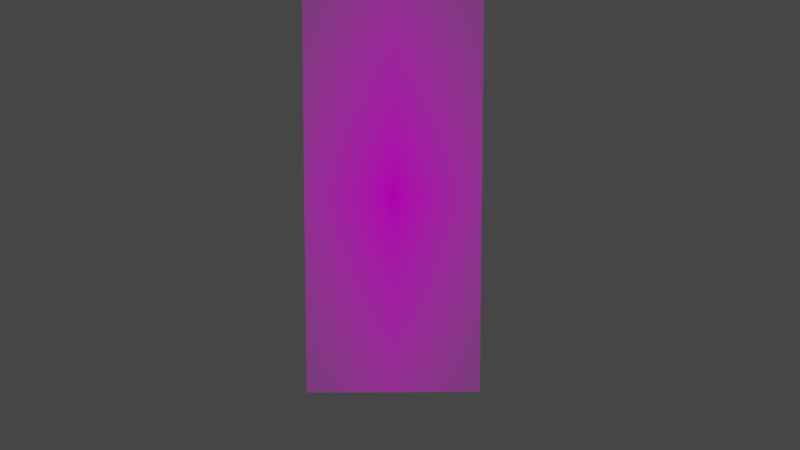 # Source: Queen.blend  (saved by Blender 2.80.75; exported with 4.5.12 LTS)
import bpy
from mathutils import Matrix  # noqa: F401  (used for matrix-valued properties, if any)

bpy.ops.wm.read_factory_settings(use_empty=True)
scene = bpy.context.scene
scene.name = 'Scene'

# ---- collections
col_collection = bpy.data.collections.new('Collection'); scene.collection.children.link(col_collection)

# ---- images (referenced by path relative to the original .blend; pixels are not part of the script)
import os
ASSET_DIR = os.environ.get("B2B_ASSET_DIR", "")  # directory of the original .blend (textures are referenced by path, not embedded)
HERE = os.path.dirname(os.path.abspath(__file__))  # packed textures are extracted next to this script under _unpacked/

def load_image(name, relpath, width, height, colorspace="sRGB"):
    """Load a texture the original file referenced (path relative to the .blend, or extracted next to this script)."""
    p = next((c for c in (os.path.join(HERE, relpath), os.path.join(ASSET_DIR, relpath)) if relpath and os.path.exists(c)), "")
    if p:
        img = bpy.data.images.load(p, check_existing=True)
        img.name = name
    else:  # same state as the original file: an image datablock whose file is absent (Cycles renders it pink)
        img = bpy.data.images.new(name, width, height)
        img.source = "FILE"
        img.filepath = "//" + (relpath or name)
    img.colorspace_settings.name = colorspace
    return img
img_queen_jpg = load_image('queen.jpg', 'queen.jpg', 1024, 1024, 'sRGB')

# ---- materials (node trees are filled in below, after node groups)
mat_queen = bpy.data.materials.new('queen')
mat_queen.use_transparent_shadow = False

# ---- material node trees
mat_queen.use_nodes = True; mat_queen.node_tree.nodes.clear()
_N = mat_queen.node_tree.nodes; _L = mat_queen.node_tree.links
n0 = _N.new('ShaderNodeOutputMaterial'); n0.name = 'Material Output'; n0.location = (300, 300)
n1 = _N.new('ShaderNodeTexImage'); n1.name = 'Image Texture'; n1.location = (-400, 60)
n1.image = img_queen_jpg
n1.extension = 'CLIP'
n2 = _N.new('ShaderNodeBsdfDiffuse'); n2.name = 'Diffuse BSDF'; n2.location = (-200, 60)
n3 = _N.new('ShaderNodeBsdfTransparent'); n3.name = 'Transparent BSDF'; n3.location = (-200, 240)
n4 = _N.new('ShaderNodeMixShader'); n4.name = 'Mix Shader'; n4.location = (0, 300)
_L.new(n1.outputs[0], n2.inputs[0])
_L.new(n1.outputs[1], n4.inputs[0])
_L.new(n3.outputs[0], n4.inputs[1])
_L.new(n2.outputs[0], n4.inputs[2])
_L.new(n4.outputs[0], n0.inputs[0])
n0.is_active_output = True

# ---- world
world_world = bpy.data.worlds.new('World'); scene.world = world_world
world_world.use_nodes = True; world_world.node_tree.nodes.clear()
_N = world_world.node_tree.nodes; _L = world_world.node_tree.links
n0 = _N.new('ShaderNodeOutputWorld'); n0.name = 'World Output'; n0.location = (300, 300)
n1 = _N.new('ShaderNodeBackground'); n1.name = 'Background'; n1.location = (10, 300)
n1.inputs[0].default_value = (0.05088, 0.05088, 0.05088, 1.0)
_L.new(n1.outputs[0], n0.inputs[0])
n0.is_active_output = True
world_world.color = (0.05088, 0.05088, 0.05088)
world_world.use_sun_shadow = False
world_world.sun_shadow_jitter_overblur = 0.0

# ---- cameras
cam_camera = bpy.data.cameras.new('Camera')
cam_camera.clip_end = 100.0
cam_camera.ortho_scale = 7.314

# ---- lights
light_light = bpy.data.lights.new('Light', 'POINT')
light_light.transmission_factor = 0.0
light_light.energy = 1000.0
light_light.shadow_soft_size = 0.1
light_light.shadow_maximum_resolution = 0.006
light_light.use_absolute_resolution = True

# ---- meshes
me_queen_mesh = bpy.data.meshes.new('Queen Mesh')
me_queen_mesh.from_pydata([(-5.652e-05, 0.01159, 0.02579), (-4.903e-05, 0.007134, 0.05702), (0.008139, 0.008196, 0.02579), (0.004995, 0.005044, 0.05702), (0.01153, 3.025e-07, 0.02579), (0.007085, 3.919e-09, 0.05702), (0.008139, -0.008195, 0.02579), (0.004995, -0.005044, 0.05702), (-5.652e-05, -0.01159, 0.02579), (-4.903e-05, -0.007134, 0.05702), (-0.008252, -0.008195, 0.02579), (-0.005094, -0.005044, 0.05702), (-0.01165, 3.031e-07, 0.02579), (-0.007183, 4.316e-09, 0.05702), (-0.005094, 0.005044, 0.05702), (0.008944, 0.008993, 0.05724), (-4.903e-05, 0.01272, 0.05724), (0.01267, 3.557e-09, 0.05724), (0.008944, -0.008993, 0.05724), (-4.904e-05, -0.01272, 0.05724), (-0.009042, -0.008993, 0.05724), (-0.01277, 4.265e-09, 0.05724), (-0.009042, 0.008993, 0.05724), (0.008944, 0.008993, 0.05969), (-4.903e-05, 0.01272, 0.05969), (0.01267, 3.557e-09, 0.05969), (0.008944, -0.008993, 0.05969), (-4.904e-05, -0.01272, 0.05969), (-0.009042, -0.008993, 0.05969), (-0.01277, 4.265e-09, 0.05969), (-0.009042, 0.008993, 0.05969), (0.007113, 0.007162, 0.06103), (-4.903e-05, 0.01013, 0.06103), (0.01008, 3.717e-09, 0.06103), (0.007113, -0.007162, 0.06103), (-4.904e-05, -0.01013, 0.06103), (-0.007211, -0.007162, 0.06103), (-0.01018, 4.281e-09, 0.06103), (-0.007211, 0.007162, 0.06103), (0.005576, 0.005625, 0.07125), (-4.903e-05, 0.007955, 0.07125), (0.007906, 3.726e-09, 0.07125), (0.005576, -0.005625, 0.07125), (-4.904e-05, -0.007955, 0.07125), (-0.005674, -0.005625, 0.07125), (-0.008005, 4.169e-09, 0.07125), (-0.005674, 0.005625, 0.07125), (0.00914, 0.009189, 0.0793), (-4.903e-05, 0.01299, 0.0793), (0.01295, 3.609e-09, 0.0793), (0.00914, -0.009189, 0.0793), (-4.904e-05, -0.01299, 0.0793), (-0.009238, -0.009189, 0.0793), (-0.01304, 4.332e-09, 0.0793), (-0.009238, 0.009189, 0.0793), (0.005544, 0.005593, 0.07793), (-4.903e-05, 0.007909, 0.07793), (0.00786, 3.68e-09, 0.07793), (0.005544, -0.005593, 0.07793), (-4.903e-05, -0.007909, 0.07793), (-0.005642, -0.005593, 0.07793), (-0.007958, 4.121e-09, 0.07793), (-0.005642, 0.005593, 0.07793), (0.001928, 0.001977, 0.08663), (-4.903e-05, 0.002796, 0.08663), (0.002747, 3.658e-09, 0.08663), (0.001928, -0.001977, 0.08663), (-4.903e-05, -0.002796, 0.08663), (-0.002026, -0.001977, 0.08663), (-0.002845, 3.813e-09, 0.08663), (-0.002026, 0.001977, 0.08663), (2.662e-06, 0.01468, 0.02458), (0.01038, 0.01038, 0.02458), (0.01468, 3.018e-07, 0.02458), (0.01038, -0.01038, 0.02458), (2.657e-06, -0.01468, 0.02458), (-0.01037, -0.01038, 0.02458), (-0.01467, 3.148e-07, 0.02458), (-0.01037, 0.01038, 0.02458), (2.302e-10, 0.01725, 0.007208), (0.0122, 0.0122, 0.007208), (0.01725, 1.9e-09, 0.007208), (0.0122, -0.0122, 0.007208), (-5.391e-09, -0.01725, 0.007208), (-0.0122, -0.0122, 0.007208), (-0.01725, 1.726e-08, 0.007208), (-0.0122, 0.0122, 0.007208), (2.662e-06, 0.01276, 0.02294), (0.009022, 0.009019, 0.02294), (0.01276, 3.022e-07, 0.02294), (0.009022, -0.009019, 0.02294), (2.658e-06, -0.01275, 0.02294), (-0.009017, -0.009019, 0.02294), (-0.01275, 3.135e-07, 0.02294), (-0.009016, 0.009019, 0.02294), (2.764e-10, 0.0184, 0.01173), (0.01301, 0.01301, 0.01173), (0.0184, 1.742e-09, 0.01173), (0.01301, -0.01301, 0.01173), (-5.82e-09, -0.0184, 0.01173), (-0.01301, -0.01301, 0.01173), (-0.0184, 1.819e-08, 0.01173), (-0.01301, 0.01301, 0.01173), (-8.584e-10, 0.01875, 0.0), (0.0, 0.01905, 0.006206), (0.01347, 0.01347, 0.006206), (0.01326, 0.01326, 0.0), (0.01905, 1.438e-09, 0.006206), (0.01875, 7.183e-10, 0.0), (0.01347, -0.01347, 0.006206), (0.01326, -0.01326, 0.0), (-6.206e-09, -0.01905, 0.006206), (-6.114e-09, -0.01875, 0.0), (-0.01347, -0.01347, 0.006206), (-0.01326, -0.01326, 0.0), (-0.01905, 1.839e-08, 0.006206), (-0.01875, 1.626e-08, 0.0), (-0.01347, 0.01347, 0.006206), (-0.01326, 0.01326, 0.0), (-0.008151, 0.008154, 0.02579), (1.899e-06, 0.0134, 0.01973), (0.009474, 0.009472, 0.01973), (0.0134, 2.162e-07, 0.01973), (0.009474, -0.009472, 0.01973), (1.894e-06, -0.0134, 0.01973), (-0.00947, -0.009472, 0.01973), (-0.01339, 2.282e-07, 0.01973), (-0.00947, 0.009472, 0.01973), (-5.162e-05, 0.007444, 0.04563), (0.005212, 0.005264, 0.04563), (0.007393, -2.152e-07, 0.04563), (0.005212, -0.005264, 0.04563), (-5.162e-05, -0.007444, 0.04563), (-0.005315, -0.005264, 0.04563), (-0.007496, -2.148e-07, 0.04563), (-0.005276, 0.005247, 0.04563), (-4.904e-05, -0.01154, 0.06242), (-0.008211, -0.008162, 0.06242), (0.01149, 3.762e-09, 0.06242), (0.008113, -0.008162, 0.06242), (-4.903e-05, 0.01154, 0.06242), (0.008113, 0.008162, 0.06242), (-0.008211, 0.008162, 0.06242), (-0.01159, 4.404e-09, 0.06242), (-4.904e-05, -0.008594, 0.06404), (0.008545, 3.77e-09, 0.06404), (-4.903e-05, 0.008594, 0.06404), (-0.006126, 0.006077, 0.06404), (-0.006126, -0.006077, 0.06404), (0.006028, -0.006077, 0.06404), (0.006028, 0.006077, 0.06404), (-0.008643, 4.248e-09, 0.06404), (-4.904e-05, -0.008403, 0.0656), (0.008354, 3.71e-09, 0.0656), (-4.903e-05, 0.008403, 0.0656), (-0.005991, 0.005942, 0.0656), (-0.005991, -0.005942, 0.0656), (0.005893, -0.005942, 0.0656), (0.005893, 0.005942, 0.0656), (-0.008452, 4.178e-09, 0.0656), (-4.904e-05, -0.009706, 0.06649), (0.009657, 3.695e-09, 0.06649), (-4.903e-05, 0.009706, 0.06649), (-0.006912, 0.006863, 0.06649), (-0.006912, -0.006863, 0.06649), (0.006814, -0.006863, 0.06649), (0.006814, 0.006863, 0.06649), (-0.009755, 4.235e-09, 0.06649), (-4.904e-05, -0.008079, 0.0675), (0.00803, 3.737e-09, 0.0675), (-4.903e-05, 0.008079, 0.0675), (-0.005762, 0.005713, 0.0675), (-0.005762, -0.005713, 0.0675), (0.005664, -0.005713, 0.0675), (0.005664, 0.005713, 0.0675), (-0.008128, 4.186e-09, 0.0675), (0.00241, 0.002459, 0.08782), (-4.903e-05, 0.003478, 0.08782), (0.003429, 3.66e-09, 0.08782), (0.00241, -0.002459, 0.08782), (-4.903e-05, -0.003478, 0.08782), (-0.002508, -0.002459, 0.08782), (-0.003527, 3.854e-09, 0.08782), (-0.002508, 0.002459, 0.08782), (0.002623, 0.002672, 0.08875), (-4.903e-05, 0.003779, 0.08875), (0.00373, 3.622e-09, 0.08875), (0.002623, -0.002672, 0.08875), (-4.903e-05, -0.003779, 0.08875), (-0.002721, -0.002672, 0.08875), (-0.003828, 3.832e-09, 0.08875), (-0.002721, 0.002672, 0.08875), (0.002255, 0.002304, 0.09021), (-4.903e-05, 0.003259, 0.09021), (0.00321, 3.758e-09, 0.09021), (0.002255, -0.002304, 0.09021), (-4.903e-05, -0.003259, 0.09021), (-0.002353, -0.002304, 0.09021), (-0.003308, 3.939e-09, 0.09021), (-0.002353, 0.002304, 0.09021), (0.0009622, 0.001011, 0.09152), (-4.903e-05, 0.00143, 0.09152), (0.001381, 3.797e-09, 0.09152), (0.0009622, -0.001011, 0.09152), (-4.903e-05, -0.00143, 0.09152), (-0.00106, -0.001011, 0.09152), (-0.001479, 3.877e-09, 0.09152), (-0.00106, 0.001011, 0.09152), (-0.008916, 4.161e-09, 0.07466), (-0.006319, 0.00627, 0.07466), (-4.904e-05, -0.008867, 0.07466), (-0.006319, -0.00627, 0.07466), (0.008818, 3.668e-09, 0.07466), (0.006221, -0.00627, 0.07466), (-4.903e-05, 0.008867, 0.07466), (0.006221, 0.00627, 0.07466), (-0.002673, 3.834e-09, 0.08614), (-0.001905, 0.001856, 0.08614), (-4.903e-05, -0.002624, 0.08614), (-0.001905, -0.001856, 0.08614), (0.002575, 3.688e-09, 0.08614), (0.001807, -0.001856, 0.08614), (-4.903e-05, 0.002624, 0.08614), (0.001807, 0.001856, 0.08614), (-0.008339, -0.00829, 0.08245), (-0.01177, 4.279e-09, 0.08245), (0.008241, -0.00829, 0.08245), (-4.904e-05, -0.01172, 0.08245), (0.008241, 0.00829, 0.08245), (0.01167, 3.627e-09, 0.08245), (-0.008339, 0.00829, 0.08245), (-4.903e-05, 0.01172, 0.08245), (-0.005053, 0.005004, 0.08332), (-0.005053, -0.005004, 0.08332), (0.004955, -0.005004, 0.08332), (0.004955, 0.005004, 0.08332), (-0.007125, 4.056e-09, 0.08332), (-4.903e-05, -0.007076, 0.08332), (0.007027, 3.662e-09, 0.08332), (-4.903e-05, 0.007076, 0.08332), (0.01104, -0.004594, 0.0793), (0.009957, -0.004145, 0.08076), (0.01104, 0.004594, 0.0793), (0.009957, 0.004145, 0.08076), (0.004545, 0.01109, 0.0793), (0.004096, 0.01001, 0.08076), (-0.004643, 0.01109, 0.0793), (-0.004194, 0.01001, 0.08076), (-0.01114, 0.004594, 0.0793), (-0.01006, 0.004145, 0.08076), (-0.01114, -0.004594, 0.0793), (-0.01006, -0.004145, 0.08076), (-0.004643, -0.01109, 0.0793), (-0.004194, -0.01001, 0.08076), (0.004545, -0.01109, 0.0793), (0.004096, -0.01001, 0.08076)], [], [(128, 1, 3, 129), (129, 3, 5, 130), (130, 5, 7, 131), (131, 7, 9, 132), (132, 9, 11, 133), (133, 11, 13, 134), (5, 3, 15, 17), (134, 13, 14, 135), (135, 14, 1, 128), (19, 18, 26, 27), (11, 9, 19, 20), (1, 14, 22, 16), (3, 1, 16, 15), (7, 5, 17, 18), (13, 11, 20, 21), (9, 7, 18, 19), (14, 13, 21, 22), (24, 30, 38, 32), (17, 15, 23, 25), (22, 21, 29, 30), (20, 19, 27, 28), (18, 17, 25, 26), (15, 16, 24, 23), (16, 22, 30, 24), (21, 20, 28, 29), (172, 168, 43, 44), (29, 28, 36, 37), (27, 26, 34, 35), (25, 23, 31, 33), (30, 29, 37, 38), (28, 27, 35, 36), (26, 25, 33, 34), (23, 24, 32, 31), (222, 64, 63, 223), (173, 169, 41, 42), (174, 170, 40, 39), (170, 171, 46, 40), (175, 172, 44, 45), (168, 173, 42, 43), (169, 174, 39, 41), (171, 175, 45, 46), (212, 215, 47, 242, 49), (209, 208, 53, 248, 54), (211, 210, 51, 252, 52), (213, 212, 49, 240, 50), (215, 214, 48, 244, 47), (214, 209, 54, 246, 48), (208, 211, 52, 250, 53), (210, 213, 50, 254, 51), (223, 63, 65, 220), (225, 251, 224, 60, 61), (227, 255, 226, 58, 59), (229, 243, 228, 55, 57), (230, 249, 225, 61, 62), (224, 253, 227, 59, 60), (226, 241, 229, 57, 58), (228, 245, 231, 56, 55), (217, 70, 64, 222), (217, 216, 69, 70), (218, 67, 68, 219), (220, 65, 66, 221), (219, 68, 69, 216), (221, 66, 67, 218), (70, 69, 182, 183), (107, 108, 106, 105), (82, 81, 97, 98), (99, 83, 82, 98), (122, 97, 96, 121), (100, 84, 83, 99), (85, 84, 100, 101), (124, 99, 98, 123), (102, 86, 85, 101), (125, 100, 99, 124), (79, 86, 102, 95), (127, 102, 101, 126), (78, 77, 12, 119), (97, 81, 80, 96), (71, 72, 88, 87), (117, 86, 79, 104), (86, 117, 115, 85), (85, 115, 113, 84), (84, 113, 111, 83), (83, 111, 109, 82), (82, 109, 107, 81), (109, 110, 108, 107), (72, 73, 89, 88), (121, 96, 95, 120), (94, 78, 71, 87), (77, 78, 94, 93), (76, 77, 93, 92), (75, 76, 92, 91), (74, 75, 91, 90), (73, 74, 90, 89), (127, 120, 95, 102), (126, 101, 100, 125), (123, 98, 97, 122), (103, 106, 108, 110, 112, 114, 116, 118), (111, 112, 110, 109), (113, 114, 112, 111), (115, 116, 114, 113), (117, 118, 116, 115), (104, 103, 118, 117), (80, 105, 104, 79), (81, 107, 105, 80), (96, 80, 79, 95), (76, 75, 8, 10), (74, 73, 4, 6), (72, 71, 0, 2), (71, 78, 119, 0), (77, 76, 10, 12), (75, 74, 6, 8), (73, 72, 2, 4), (105, 106, 103, 104), (90, 123, 122, 89), (93, 126, 125, 92), (94, 87, 120, 127), (88, 121, 120, 87), (94, 127, 126, 93), (92, 125, 124, 91), (91, 124, 123, 90), (89, 122, 121, 88), (119, 135, 128, 0), (12, 134, 135, 119), (10, 133, 134, 12), (8, 132, 133, 10), (6, 131, 132, 8), (4, 130, 131, 6), (2, 129, 130, 4), (0, 128, 129, 2), (38, 37, 143, 142), (33, 31, 141, 138), (35, 34, 139, 136), (37, 36, 137, 143), (32, 38, 142, 140), (31, 32, 140, 141), (34, 33, 138, 139), (36, 35, 136, 137), (142, 143, 151, 147), (138, 141, 150, 145), (136, 139, 149, 144), (143, 137, 148, 151), (140, 142, 147, 146), (141, 140, 146, 150), (139, 138, 145, 149), (137, 136, 144, 148), (147, 151, 159, 155), (145, 150, 158, 153), (144, 149, 157, 152), (151, 148, 156, 159), (146, 147, 155, 154), (150, 146, 154, 158), (149, 145, 153, 157), (148, 144, 152, 156), (155, 159, 167, 163), (153, 158, 166, 161), (152, 157, 165, 160), (159, 156, 164, 167), (154, 155, 163, 162), (158, 154, 162, 166), (157, 153, 161, 165), (156, 152, 160, 164), (163, 167, 175, 171), (161, 166, 174, 169), (160, 165, 173, 168), (167, 164, 172, 175), (162, 163, 171, 170), (166, 162, 170, 174), (165, 161, 169, 173), (164, 160, 168, 172), (182, 181, 189, 190), (68, 67, 180, 181), (66, 65, 178, 179), (63, 64, 177, 176), (64, 70, 183, 177), (69, 68, 181, 182), (67, 66, 179, 180), (65, 63, 176, 178), (184, 185, 193, 192), (180, 179, 187, 188), (178, 176, 184, 186), (183, 182, 190, 191), (181, 180, 188, 189), (179, 178, 186, 187), (176, 177, 185, 184), (177, 183, 191, 185), (199, 198, 206, 207), (185, 191, 199, 193), (190, 189, 197, 198), (188, 187, 195, 196), (186, 184, 192, 194), (191, 190, 198, 199), (189, 188, 196, 197), (187, 186, 194, 195), (200, 201, 207, 206, 205, 204, 203, 202), (197, 196, 204, 205), (195, 194, 202, 203), (192, 193, 201, 200), (193, 199, 207, 201), (198, 197, 205, 206), (196, 195, 203, 204), (194, 192, 200, 202), (231, 247, 230, 62, 56), (43, 42, 213, 210), (45, 44, 211, 208), (40, 46, 209, 214), (39, 40, 214, 215), (42, 41, 212, 213), (44, 43, 210, 211), (46, 45, 208, 209), (41, 39, 215, 212), (234, 221, 218, 237), (233, 219, 216, 236), (238, 220, 221, 234), (237, 218, 219, 233), (232, 236, 216, 217), (232, 217, 222, 239), (235, 223, 220, 238), (239, 222, 223, 235), (246, 54, 230, 247), (244, 48, 231, 245), (240, 49, 229, 241), (252, 51, 227, 253), (248, 53, 225, 249), (242, 47, 228, 243), (254, 50, 226, 255), (250, 52, 224, 251), (56, 239, 235, 55), (55, 235, 238, 57), (62, 232, 239, 56), (62, 61, 236, 232), (59, 237, 233, 60), (57, 238, 234, 58), (60, 233, 236, 61), (58, 234, 237, 59), (50, 240, 241, 226), (49, 242, 243, 229), (47, 244, 245, 228), (48, 246, 247, 231), (54, 248, 249, 230), (53, 250, 251, 225), (52, 252, 253, 224), (51, 254, 255, 227)])
_uv = me_queen_mesh.uv_layers.new(name='UVMap')
_uv.uv.foreach_set('vector', [0.999, 0.7698, 1.0, 1.0, 0.875, 1.0, 0.875, 0.7698, 0.875, 0.7698, 0.875, 1.0, 0.75, 1.0, 0.75, 0.7698, 0.75, 0.7698, 0.75, 1.0, 0.625, 1.0, 0.625, 0.7698, 0.625, 0.7698, 0.625, 1.0, 0.5, 1.0, 0.5, 0.7698, 0.5, 0.7698, 0.5, 1.0, 0.375, 1.0, 0.375, 0.7698, 0.375, 0.7698, 0.375, 1.0, 0.25, 1.0, 0.25, 0.7698, 0.75, 1.0, 0.875, 1.0, 0.875, 1.0, 0.75, 1.0, 0.25, 0.7698, 0.25, 1.0, 0.125, 1.0, 0.125, 0.7697, 0.125, 0.7697, 0.125, 1.0, 0.0, 1.0, 0.001024, 0.7698, 0.5, 1.0, 0.625, 1.0, 0.625, 1.0, 0.5, 1.0, 0.375, 1.0, 0.5, 1.0, 0.5, 1.0, 0.375, 1.0, 0.0, 1.0, 0.125, 1.0, 0.125, 1.0, 0.0, 1.0, 0.875, 1.0, 1.0, 1.0, 1.0, 1.0, 0.875, 1.0, 0.625, 1.0, 0.75, 1.0, 0.75, 1.0, 0.625, 1.0, 0.25, 1.0, 0.375, 1.0, 0.375, 1.0, 0.25, 1.0, 0.5, 1.0, 0.625, 1.0, 0.625, 1.0, 0.5, 1.0, 0.125, 1.0, 0.25, 1.0, 0.25, 1.0, 0.125, 1.0, 0.0, 1.0, 0.125, 1.0, 0.125, 1.0, 0.0, 1.0, 0.75, 1.0, 0.875, 1.0, 0.875, 1.0, 0.75, 1.0, 0.125, 1.0, 0.25, 1.0, 0.25, 1.0, 0.125, 1.0, 0.375, 1.0, 0.5, 1.0, 0.5, 1.0, 0.375, 1.0, 0.625, 1.0, 0.75, 1.0, 0.75, 1.0, 0.625, 1.0, 0.875, 1.0, 1.0, 1.0, 1.0, 1.0, 0.875, 1.0, 0.0, 1.0, 0.125, 1.0, 0.125, 1.0, 0.0, 1.0, 0.25, 1.0, 0.375, 1.0, 0.375, 1.0, 0.25, 1.0, 0.375, 1.0, 0.5, 1.0, 0.5, 1.0, 0.375, 1.0, 0.25, 1.0, 0.375, 1.0, 0.375, 1.0, 0.25, 1.0, 0.5, 1.0, 0.625, 1.0, 0.625, 1.0, 0.5, 1.0, 0.75, 1.0, 0.875, 1.0, 0.875, 1.0, 0.75, 1.0, 0.125, 1.0, 0.25, 1.0, 0.25, 1.0, 0.125, 1.0, 0.375, 1.0, 0.5, 1.0, 0.5, 1.0, 0.375, 1.0, 0.625, 1.0, 0.75, 1.0, 0.75, 1.0, 0.625, 1.0, 0.875, 1.0, 1.0, 1.0, 1.0, 1.0, 0.875, 1.0, 0.9907, 1.0, 1.0, 1.0, 0.875, 1.0, 0.875, 1.0, 0.625, 1.0, 0.7499, 1.0, 0.75, 1.0, 0.625, 1.0, 0.8733, 1.0, 0.9847, 1.0, 1.0, 1.0, 0.875, 1.0, 0.01529, 1.0, 0.1267, 1.0, 0.125, 1.0, 0.0, 1.0, 0.2501, 1.0, 0.375, 1.0, 0.375, 1.0, 0.25, 1.0, 0.5, 1.0, 0.625, 1.0, 0.625, 1.0, 0.5, 1.0, 0.7499, 1.0, 0.8733, 1.0, 0.875, 1.0, 0.75, 1.0, 0.1267, 1.0, 0.2501, 1.0, 0.25, 1.0, 0.125, 1.0, 0.75, 1.0, 0.875, 1.0, 0.875, 1.0, 0.8125, 1.0, 0.75, 1.0, 0.125, 1.0, 0.25, 1.0, 0.25, 1.0, 0.1875, 1.0, 0.125, 1.0, 0.375, 1.0, 0.5, 1.0, 0.5, 1.0, 0.4375, 1.0, 0.375, 1.0, 0.625, 1.0, 0.75, 1.0, 0.75, 1.0, 0.6875, 1.0, 0.625, 1.0, 0.875, 1.0, 0.9998, 1.0, 1.0, 1.0, 0.9375, 1.0, 0.875, 1.0, 0.000187, 1.0, 0.125, 1.0, 0.125, 1.0, 0.0625, 1.0, 0.0, 1.0, 0.25, 1.0, 0.375, 1.0, 0.375, 1.0, 0.3125, 1.0, 0.25, 1.0, 0.5, 1.0, 0.625, 1.0, 0.625, 1.0, 0.5625, 1.0, 0.5, 1.0, 0.875, 1.0, 0.875, 1.0, 0.75, 1.0, 0.75, 1.0, 0.25, 1.0, 0.3125, 1.0, 0.375, 1.0, 0.375, 1.0, 0.25, 1.0, 0.5, 1.0, 0.5625, 1.0, 0.625, 1.0, 0.625, 1.0, 0.5, 1.0, 0.75, 1.0, 0.8125, 1.0, 0.875, 1.0, 0.875, 1.0, 0.75, 1.0, 0.125, 1.0, 0.1875, 1.0, 0.25, 1.0, 0.25, 1.0, 0.125, 1.0, 0.375, 1.0, 0.4375, 1.0, 0.5, 1.0, 0.5, 1.0, 0.375, 1.0, 0.625, 1.0, 0.6875, 1.0, 0.75, 1.0, 0.75, 1.0, 0.625, 1.0, 0.875, 1.0, 0.9388, 1.0, 1.003, 1.0, 1.0, 1.0, 0.875, 1.0, 0.125, 1.0, 0.125, 1.0, 0.0, 1.0, 0.009298, 1.0, 0.125, 1.0, 0.25, 1.0, 0.25, 1.0, 0.125, 1.0, 0.5, 1.0, 0.5, 1.0, 0.375, 1.0, 0.375, 1.0, 0.75, 1.0, 0.75, 1.0, 0.625, 1.0, 0.625, 1.0, 0.375, 1.0, 0.375, 1.0, 0.25, 1.0, 0.25, 1.0, 0.625, 1.0, 0.625, 1.0, 0.5, 1.0, 0.5, 1.0, 0.125, 1.0, 0.25, 1.0, 0.25, 1.0, 0.125, 1.0, 0.75, 0.5334, 0.9725, 0.25, 0.9073, 0.4073, 0.875, 0.5334, 0.625, 0.6766, 0.75, 0.6766, 0.75, 0.7749, 0.625, 0.7749, 0.5, 0.7749, 0.5, 0.6766, 0.625, 0.6766, 0.625, 0.7749, 0.75, 0.9117, 0.75, 0.7749, 0.875, 0.7749, 0.875, 0.9117, 0.375, 0.7749, 0.375, 0.6766, 0.5, 0.6766, 0.5, 0.7749, 0.25, 0.6766, 0.375, 0.6766, 0.375, 0.7749, 0.25, 0.7749, 0.5, 0.9117, 0.5, 0.7749, 0.625, 0.7749, 0.625, 0.9117, 0.125, 0.7749, 0.125, 0.6766, 0.25, 0.6766, 0.25, 0.7749, 0.375, 0.9117, 0.375, 0.7749, 0.5, 0.7749, 0.5, 0.9117, 2.297e-09, 0.6766, 0.125, 0.6766, 0.125, 0.7749, 5.613e-05, 0.7749, 0.125, 0.9117, 0.125, 0.7749, 0.25, 0.7749, 0.25, 0.9117, 0.125, 1.0, 0.25, 1.0, 0.25, 1.0, 0.125, 1.0, 0.75, 0.7749, 0.75, 0.6766, 0.875, 0.6766, 0.875, 0.7749, 1.0, 1.0, 0.875, 1.0, 0.875, 0.9667, 1.0, 0.9667, 0.125, 0.5334, 0.125, 0.6766, 2.297e-09, 0.6766, 1.936e-09, 0.5334, 0.125, 0.6766, 0.125, 0.5334, 0.25, 0.5334, 0.25, 0.6766, 0.25, 0.6766, 0.25, 0.5334, 0.375, 0.5334, 0.375, 0.6766, 0.375, 0.6766, 0.375, 0.5334, 0.5, 0.5334, 0.5, 0.6766, 0.5, 0.6766, 0.5, 0.5334, 0.625, 0.5334, 0.625, 0.6766, 0.625, 0.6766, 0.625, 0.5334, 0.75, 0.5334, 0.75, 0.6766, 0.625, 0.5334, 0.9073, 0.09268, 0.9725, 0.25, 0.75, 0.5334, 0.875, 1.0, 0.75, 1.0, 0.75, 0.9667, 0.875, 0.9667, 0.875, 0.9117, 0.875, 0.7749, 0.9999, 0.7749, 0.9984, 0.9117, 0.125, 0.9667, 0.125, 1.0, 0.0, 1.0, -9.415e-10, 0.9667, 0.25, 1.0, 0.125, 1.0, 0.125, 0.9667, 0.25, 0.9667, 0.375, 1.0, 0.25, 1.0, 0.25, 0.9667, 0.375, 0.9667, 0.5, 1.0, 0.375, 1.0, 0.375, 0.9667, 0.5, 0.9667, 0.625, 1.0, 0.5, 1.0, 0.5, 0.9667, 0.625, 0.9667, 0.75, 1.0, 0.625, 1.0, 0.625, 0.9667, 0.75, 0.9667, 0.125, 0.9117, 0.001624, 0.9117, 5.613e-05, 0.7749, 0.125, 0.7749, 0.25, 0.9117, 0.25, 0.7749, 0.375, 0.7749, 0.375, 0.9117, 0.625, 0.9117, 0.625, 0.7749, 0.75, 0.7749, 0.75, 0.9117, 0.75, 0.4725, 0.9073, 0.4073, 0.9725, 0.25, 0.9073, 0.09268, 0.75, 0.02751, 0.5927, 0.09268, 0.5275, 0.25, 0.5927, 0.4073, 0.5, 0.5334, 0.75, 0.02751, 0.9073, 0.09268, 0.625, 0.5334, 0.375, 0.5334, 0.5927, 0.09268, 0.75, 0.02751, 0.5, 0.5334, 0.25, 0.5334, 0.5275, 0.25, 0.5927, 0.09268, 0.375, 0.5334, 0.125, 0.5334, 0.5927, 0.4073, 0.5275, 0.25, 0.25, 0.5334, 1.936e-09, 0.5334, 0.75, 0.4725, 0.5927, 0.4073, 0.125, 0.5334, 0.875, 0.6766, 0.875, 0.5334, 1.0, 0.5334, 1.0, 0.6766, 0.75, 0.6766, 0.75, 0.5334, 0.875, 0.5334, 0.875, 0.6766, 0.875, 0.7749, 0.875, 0.6766, 1.0, 0.6766, 0.9999, 0.7749, 0.375, 1.0, 0.5, 1.0, 0.5, 1.0, 0.375, 1.0, 0.625, 1.0, 0.75, 1.0, 0.75, 1.0, 0.625, 1.0, 0.875, 1.0, 1.0, 1.0, 1.0, 1.0, 0.875, 1.0, 0.0, 1.0, 0.125, 1.0, 0.125, 1.0, 0.0, 1.0, 0.25, 1.0, 0.375, 1.0, 0.375, 1.0, 0.25, 1.0, 0.5, 1.0, 0.625, 1.0, 0.625, 1.0, 0.5, 1.0, 0.75, 1.0, 0.875, 1.0, 0.875, 1.0, 0.75, 1.0, 0.875, 0.5334, 0.9073, 0.4073, 0.75, 0.4725, 1.0, 0.5334, 0.625, 0.9667, 0.625, 0.9117, 0.75, 0.9117, 0.75, 0.9667, 0.25, 0.9667, 0.25, 0.9117, 0.375, 0.9117, 0.375, 0.9667, 0.125, 0.9667, -9.415e-10, 0.9667, 0.001624, 0.9117, 0.125, 0.9117, 0.875, 0.9667, 0.875, 0.9117, 0.9984, 0.9117, 1.0, 0.9667, 0.125, 0.9667, 0.125, 0.9117, 0.25, 0.9117, 0.25, 0.9667, 0.375, 0.9667, 0.375, 0.9117, 0.5, 0.9117, 0.5, 0.9667, 0.5, 0.9667, 0.5, 0.9117, 0.625, 0.9117, 0.625, 0.9667, 0.75, 0.9667, 0.75, 0.9117, 0.875, 0.9117, 0.875, 0.9667, 0.125, 0.5, 0.125, 0.7697, 0.001024, 0.7698, 0.0, 0.5, 0.25, 0.5, 0.25, 0.7698, 0.125, 0.7697, 0.125, 0.5, 0.375, 0.5, 0.375, 0.7698, 0.25, 0.7698, 0.25, 0.5, 0.5, 0.5, 0.5, 0.7698, 0.375, 0.7698, 0.375, 0.5, 0.625, 0.5, 0.625, 0.7698, 0.5, 0.7698, 0.5, 0.5, 0.75, 0.5, 0.75, 0.7698, 0.625, 0.7698, 0.625, 0.5, 0.875, 0.5, 0.875, 0.7698, 0.75, 0.7698, 0.75, 0.5, 1.0, 0.5, 0.999, 0.7698, 0.875, 0.7698, 0.875, 0.5, 0.125, 1.0, 0.25, 1.0, 0.25, 1.0, 0.125, 1.0, 0.75, 1.0, 0.875, 1.0, 0.875, 1.0, 0.75, 1.0, 0.5, 1.0, 0.625, 1.0, 0.625, 1.0, 0.5, 1.0, 0.25, 1.0, 0.375, 1.0, 0.375, 1.0, 0.25, 1.0, 0.0, 1.0, 0.125, 1.0, 0.125, 1.0, 0.008362, 1.0, 0.875, 1.0, 1.0, 1.0, 0.9916, 1.0, 0.875, 1.0, 0.625, 1.0, 0.75, 1.0, 0.75, 1.0, 0.625, 1.0, 0.375, 1.0, 0.5, 1.0, 0.5, 1.0, 0.375, 1.0, 0.125, 1.0, 0.25, 1.0, 0.25, 1.0, 0.1254, 1.0, 0.75, 1.0, 0.875, 1.0, 0.8746, 1.0, 0.75, 1.0, 0.5, 1.0, 0.625, 1.0, 0.625, 1.0, 0.5, 1.0, 0.25, 1.0, 0.375, 1.0, 0.375, 1.0, 0.25, 1.0, 0.008362, 1.0, 0.125, 1.0, 0.1254, 1.0, 0.008924, 1.0, 0.875, 1.0, 0.9916, 1.0, 0.9911, 1.0, 0.8746, 1.0, 0.625, 1.0, 0.75, 1.0, 0.75, 1.0, 0.625, 1.0, 0.375, 1.0, 0.5, 1.0, 0.5, 1.0, 0.375, 1.0, 0.1254, 1.0, 0.25, 1.0, 0.25, 1.0, 0.1258, 1.0, 0.75, 1.0, 0.8746, 1.0, 0.8742, 1.0, 0.75, 1.0, 0.5, 1.0, 0.625, 1.0, 0.625, 1.0, 0.5, 1.0, 0.25, 1.0, 0.375, 1.0, 0.375, 1.0, 0.25, 1.0, 0.008924, 1.0, 0.1254, 1.0, 0.1258, 1.0, 0.0118, 1.0, 0.8746, 1.0, 0.9911, 1.0, 0.9882, 1.0, 0.8742, 1.0, 0.625, 1.0, 0.75, 1.0, 0.75, 1.0, 0.625, 1.0, 0.375, 1.0, 0.5, 1.0, 0.5, 1.0, 0.375, 1.0, 0.1258, 1.0, 0.25, 1.0, 0.2501, 1.0, 0.1263, 1.0, 0.75, 1.0, 0.8742, 1.0, 0.8737, 1.0, 0.7499, 1.0, 0.5, 1.0, 0.625, 1.0, 0.625, 1.0, 0.5, 1.0, 0.25, 1.0, 0.375, 1.0, 0.375, 1.0, 0.2501, 1.0, 0.0118, 1.0, 0.1258, 1.0, 0.1263, 1.0, 0.01467, 1.0, 0.8742, 1.0, 0.9882, 1.0, 0.9853, 1.0, 0.8737, 1.0, 0.625, 1.0, 0.75, 1.0, 0.7499, 1.0, 0.625, 1.0, 0.375, 1.0, 0.5, 1.0, 0.5, 1.0, 0.375, 1.0, 0.1263, 1.0, 0.2501, 1.0, 0.2501, 1.0, 0.1267, 1.0, 0.7499, 1.0, 0.8737, 1.0, 0.8733, 1.0, 0.7499, 1.0, 0.5, 1.0, 0.625, 1.0, 0.625, 1.0, 0.5, 1.0, 0.2501, 1.0, 0.375, 1.0, 0.375, 1.0, 0.2501, 1.0, 0.01467, 1.0, 0.1263, 1.0, 0.1267, 1.0, 0.01529, 1.0, 0.8737, 1.0, 0.9853, 1.0, 0.9847, 1.0, 0.8733, 1.0, 0.625, 1.0, 0.7499, 1.0, 0.7499, 1.0, 0.625, 1.0, 0.375, 1.0, 0.5, 1.0, 0.5, 1.0, 0.375, 1.0, 0.25, 1.0, 0.375, 1.0, 0.375, 1.0, 0.25, 1.0, 0.375, 1.0, 0.5, 1.0, 0.5, 1.0, 0.375, 1.0, 0.625, 1.0, 0.75, 1.0, 0.75, 1.0, 0.625, 1.0, 0.875, 1.0, 1.0, 1.0, 1.0, 1.0, 0.875, 1.0, 0.0, 1.0, 0.125, 1.0, 0.125, 1.0, 0.0, 1.0, 0.25, 1.0, 0.375, 1.0, 0.375, 1.0, 0.25, 1.0, 0.5, 1.0, 0.625, 1.0, 0.625, 1.0, 0.5, 1.0, 0.75, 1.0, 0.875, 1.0, 0.875, 1.0, 0.75, 1.0, 0.875, 1.0, 1.0, 1.0, 1.0, 1.0, 0.875, 1.0, 0.5, 1.0, 0.625, 1.0, 0.625, 1.0, 0.5, 1.0, 0.75, 1.0, 0.875, 1.0, 0.875, 1.0, 0.75, 1.0, 0.125, 1.0, 0.25, 1.0, 0.25, 1.0, 0.125, 1.0, 0.375, 1.0, 0.5, 1.0, 0.5, 1.0, 0.375, 1.0, 0.625, 1.0, 0.75, 1.0, 0.75, 1.0, 0.625, 1.0, 0.875, 1.0, 1.0, 1.0, 1.0, 1.0, 0.875, 1.0, 0.0, 1.0, 0.125, 1.0, 0.125, 1.0, 0.0, 1.0, 0.125, 1.0, 0.25, 1.0, 0.25, 1.0, 0.125, 1.0, 0.0, 1.0, 0.125, 1.0, 0.125, 1.0, 0.0, 1.0, 0.25, 1.0, 0.375, 1.0, 0.375, 1.0, 0.25, 1.0, 0.5, 1.0, 0.625, 1.0, 0.625, 1.0, 0.5, 1.0, 0.75, 1.0, 0.875, 1.0, 0.875, 1.0, 0.75, 1.0, 0.125, 1.0, 0.25, 1.0, 0.25, 1.0, 0.125, 1.0, 0.375, 1.0, 0.5, 1.0, 0.5, 1.0, 0.375, 1.0, 0.625, 1.0, 0.75, 1.0, 0.75, 1.0, 0.625, 1.0, 0.4197, 0.4197, 0.25, 0.49, 0.08029, 0.4197, 0.01, 0.25, 0.08029, 0.08029, 0.25, 0.01, 0.4197, 0.08029, 0.49, 0.25, 0.375, 1.0, 0.5, 1.0, 0.5, 1.0, 0.375, 1.0, 0.625, 1.0, 0.75, 1.0, 0.75, 1.0, 0.625, 1.0, 0.875, 1.0, 1.0, 1.0, 1.0, 1.0, 0.875, 1.0, 0.0, 1.0, 0.125, 1.0, 0.125, 1.0, 0.0, 1.0, 0.25, 1.0, 0.375, 1.0, 0.375, 1.0, 0.25, 1.0, 0.5, 1.0, 0.625, 1.0, 0.625, 1.0, 0.5, 1.0, 0.75, 1.0, 0.875, 1.0, 0.875, 1.0, 0.75, 1.0, -0.002523, 1.0, 0.06124, 1.0, 0.125, 1.0, 0.125, 1.0, 0.0, 1.0, 0.5, 1.0, 0.625, 1.0, 0.625, 1.0, 0.5, 1.0, 0.25, 1.0, 0.375, 1.0, 0.375, 1.0, 0.25, 1.0, 0.0, 1.0, 0.125, 1.0, 0.125, 1.0, 0.000187, 1.0, 0.875, 1.0, 1.0, 1.0, 0.9998, 1.0, 0.875, 1.0, 0.625, 1.0, 0.75, 1.0, 0.75, 1.0, 0.625, 1.0, 0.375, 1.0, 0.5, 1.0, 0.5, 1.0, 0.375, 1.0, 0.125, 1.0, 0.25, 1.0, 0.25, 1.0, 0.125, 1.0, 0.75, 1.0, 0.875, 1.0, 0.875, 1.0, 0.75, 1.0, 0.625, 1.0, 0.625, 1.0, 0.5, 1.0, 0.5, 1.0, 0.375, 1.0, 0.375, 1.0, 0.25, 1.0, 0.25, 1.0, 0.75, 1.0, 0.75, 1.0, 0.625, 1.0, 0.625, 1.0, 0.5, 1.0, 0.5, 1.0, 0.375, 1.0, 0.375, 1.0, 0.1253, 1.0, 0.25, 1.0, 0.25, 1.0, 0.125, 1.0, 0.1253, 1.0, 0.125, 1.0, 0.009298, 1.0, 0.01168, 1.0, 0.8747, 1.0, 0.875, 1.0, 0.75, 1.0, 0.75, 1.0, 0.9883, 1.0, 0.9907, 1.0, 0.875, 1.0, 0.8747, 1.0, 0.0625, 1.0, 0.125, 1.0, 0.125, 1.0, 0.06124, 1.0, 0.9375, 1.0, 1.0, 1.0, 1.003, 1.0, 0.9388, 1.0, 0.6875, 1.0, 0.75, 1.0, 0.75, 1.0, 0.6875, 1.0, 0.4375, 1.0, 0.5, 1.0, 0.5, 1.0, 0.4375, 1.0, 0.1875, 1.0, 0.25, 1.0, 0.25, 1.0, 0.1875, 1.0, 0.8125, 1.0, 0.875, 1.0, 0.875, 1.0, 0.8125, 1.0, 0.5625, 1.0, 0.625, 1.0, 0.625, 1.0, 0.5625, 1.0, 0.3125, 1.0, 0.375, 1.0, 0.375, 1.0, 0.3125, 1.0, 1.0, 1.0, 0.9883, 1.0, 0.8747, 1.0, 0.875, 1.0, 0.875, 1.0, 0.8747, 1.0, 0.75, 1.0, 0.75, 1.0, 0.125, 1.0, 0.1253, 1.0, 0.01168, 1.0, 0.0, 1.0, 0.125, 1.0, 0.25, 1.0, 0.25, 1.0, 0.1253, 1.0, 0.5, 1.0, 0.5, 1.0, 0.375, 1.0, 0.375, 1.0, 0.75, 1.0, 0.75, 1.0, 0.625, 1.0, 0.625, 1.0, 0.375, 1.0, 0.375, 1.0, 0.25, 1.0, 0.25, 1.0, 0.625, 1.0, 0.625, 1.0, 0.5, 1.0, 0.5, 1.0, 0.625, 1.0, 0.6875, 1.0, 0.6875, 1.0, 0.625, 1.0, 0.75, 1.0, 0.8125, 1.0, 0.8125, 1.0, 0.75, 1.0, 0.875, 1.0, 0.9375, 1.0, 0.9388, 1.0, 0.875, 1.0, 0.0, 1.0, 0.0625, 1.0, 0.06124, 1.0, -0.002523, 1.0, 0.125, 1.0, 0.1875, 1.0, 0.1875, 1.0, 0.125, 1.0, 0.25, 1.0, 0.3125, 1.0, 0.3125, 1.0, 0.25, 1.0, 0.375, 1.0, 0.4375, 1.0, 0.4375, 1.0, 0.375, 1.0, 0.5, 1.0, 0.5625, 1.0, 0.5625, 1.0, 0.5, 1.0])
me_queen_mesh.use_remesh_preserve_volume = False
me_queen_mesh.use_remesh_preserve_attributes = False
me_queen_mesh.use_mirror_vertex_groups = False
me_queen_mesh.update()
me_queen = bpy.data.meshes.new('queen')
me_queen.from_pydata([(-0.2198, -0.5, 0.0), (0.2198, -0.5, 0.0), (-0.2198, 0.5, 0.0), (0.2198, 0.5, 0.0)], [], [(0, 1, 3, 2)])
_uv = me_queen.uv_layers.new(name='UVMap')
_uv.uv.foreach_set('vector', [0.0, 0.0, 1.0, 0.0, 1.0, 1.0, 0.0, 1.0])
me_queen.materials.append(mat_queen)
me_queen.use_remesh_preserve_volume = False
me_queen.use_remesh_preserve_attributes = False
me_queen.use_mirror_vertex_groups = False
me_queen.update()
me_queen_mesh_001 = bpy.data.meshes.new('Queen Mesh.001')
me_queen_mesh_001.from_pydata([(-5.652e-05, 0.01159, 0.02579), (-4.903e-05, 0.008938, 0.05702), (0.008139, 0.008196, 0.02579), (0.006271, 0.00632, 0.05702), (0.01153, 3.025e-07, 0.02579), (0.008889, 3.866e-09, 0.05702), (0.008139, -0.008195, 0.02579), (0.006271, -0.00632, 0.05702), (-5.652e-05, -0.01159, 0.02579), (-4.903e-05, -0.008938, 0.05702), (-0.008252, -0.008195, 0.02579), (-0.006369, -0.00632, 0.05702), (-0.01165, 3.031e-07, 0.02579), (-0.008987, 4.363e-09, 0.05702), (-0.006369, 0.00632, 0.05702), (0.01136, 0.0114, 0.05598), (-4.903e-05, 0.01613, 0.05598), (0.01608, 3.45e-09, 0.05598), (0.01136, -0.0114, 0.05598), (-4.904e-05, -0.01613, 0.05598), (-0.01145, -0.0114, 0.05598), (-0.01618, 4.347e-09, 0.05598), (-0.01145, 0.0114, 0.05598), (0.01067, 0.01071, 0.05969), (-4.903e-05, 0.01515, 0.05969), (0.0151, 3.481e-09, 0.05969), (0.01067, -0.01071, 0.05969), (-4.904e-05, -0.01515, 0.05969), (-0.01076, -0.01071, 0.05969), (-0.0152, 4.324e-09, 0.05969), (-0.01076, 0.01071, 0.05969), (0.007659, 0.007708, 0.06103), (-4.903e-05, 0.0109, 0.06103), (0.01085, 3.708e-09, 0.06103), (0.007659, -0.007708, 0.06103), (-4.904e-05, -0.0109, 0.06103), (-0.007757, -0.007708, 0.06103), (-0.01095, 4.314e-09, 0.06103), (-0.007757, 0.007708, 0.06103), (0.006389, 0.006438, 0.07125), (-4.903e-05, 0.009105, 0.07125), (0.009055, 3.696e-09, 0.07125), (0.006389, -0.006438, 0.07125), (-4.904e-05, -0.009105, 0.07125), (-0.006487, -0.006438, 0.07125), (-0.009154, 4.202e-09, 0.07125), (-0.006487, 0.006438, 0.07125), (0.009627, 0.009676, 0.0793), (-4.903e-05, 0.01368, 0.0793), (0.01363, 3.612e-09, 0.0793), (0.009627, -0.009676, 0.0793), (-4.904e-05, -0.01368, 0.0793), (-0.009725, -0.009676, 0.0793), (-0.01373, 4.373e-09, 0.0793), (-0.009725, 0.009676, 0.0793), (0.005544, 0.005593, 0.07793), (-4.903e-05, 0.007909, 0.07793), (0.00786, 3.68e-09, 0.07793), (0.005544, -0.005593, 0.07793), (-4.903e-05, -0.007909, 0.07793), (-0.005642, -0.005593, 0.07793), (-0.007958, 4.121e-09, 0.07793), (-0.005642, 0.005593, 0.07793), (0.001928, 0.001977, 0.08663), (-4.903e-05, 0.002796, 0.08663), (0.002747, 3.658e-09, 0.08663), (0.001928, -0.001977, 0.08663), (-4.903e-05, -0.002796, 0.08663), (-0.002026, -0.001977, 0.08663), (-0.002845, 3.813e-09, 0.08663), (-0.002026, 0.001977, 0.08663), (2.662e-06, 0.01659, 0.02458), (0.01173, 0.01173, 0.02458), (0.01659, 3.014e-07, 0.02458), (0.01173, -0.01173, 0.02458), (2.656e-06, -0.01659, 0.02458), (-0.01173, -0.01173, 0.02458), (-0.01659, 3.161e-07, 0.02458), (-0.01173, 0.01173, 0.02458), (2.302e-10, 0.01725, 0.007208), (0.0122, 0.0122, 0.007208), (0.01725, 1.9e-09, 0.007208), (0.0122, -0.0122, 0.007208), (-5.391e-09, -0.01725, 0.007208), (-0.0122, -0.0122, 0.007208), (-0.01725, 1.726e-08, 0.007208), (-0.0122, 0.0122, 0.007208), (2.662e-06, 0.01451, 0.02294), (0.01026, 0.01026, 0.02294), (0.01451, 3.018e-07, 0.02294), (0.01026, -0.01026, 0.02294), (2.657e-06, -0.01451, 0.02294), (-0.01026, -0.01026, 0.02294), (-0.0145, 3.147e-07, 0.02294), (-0.01026, 0.01026, 0.02294), (4.524e-10, 0.02277, 0.01173), (0.0161, 0.0161, 0.01173), (0.02277, 8.851e-10, 0.01173), (0.0161, -0.0161, 0.01173), (-7.09e-09, -0.02277, 0.01173), (-0.0161, -0.0161, 0.01173), (-0.02277, 2.124e-08, 0.01173), (-0.0161, 0.0161, 0.01173), (-8.772e-10, 0.02095, 0.0), (3.739e-11, 0.02108, 0.006206), (0.01491, 0.01491, 0.006206), (0.01481, 0.01481, 0.0), (0.02108, 1.031e-09, 0.006206), (0.02095, 1.466e-10, 0.0), (0.01491, -0.01491, 0.006206), (0.01481, -0.01481, 0.0), (-6.833e-09, -0.02108, 0.006206), (-6.75e-09, -0.02095, 0.0), (-0.01491, -0.01491, 0.006206), (-0.01481, -0.01481, 0.0), (-0.02108, 1.98e-08, 0.006206), (-0.02095, 1.751e-08, 0.0), (-0.01491, 0.01491, 0.006206), (-0.01481, 0.01481, 0.0), (-0.008151, 0.008154, 0.02579), (1.899e-06, 0.01498, 0.01973), (0.01059, 0.01059, 0.01973), (0.01498, 2.159e-07, 0.01973), (0.01059, -0.01059, 0.01973), (1.894e-06, -0.01498, 0.01973), (-0.01059, -0.01059, 0.01973), (-0.01498, 2.293e-07, 0.01973), (-0.01059, 0.01059, 0.01973), (-5.162e-05, 0.007444, 0.04563), (0.005212, 0.005264, 0.04563), (0.007393, -2.152e-07, 0.04563), (0.005212, -0.005264, 0.04563), (-5.162e-05, -0.007444, 0.04563), (-0.005315, -0.005264, 0.04563), (-0.007496, -2.148e-07, 0.04563), (-0.005276, 0.005247, 0.04563), (-4.904e-05, -0.01432, 0.06242), (-0.01018, -0.01013, 0.06242), (0.01427, 3.75e-09, 0.06242), (0.01008, -0.01013, 0.06242), (-4.903e-05, 0.01432, 0.06242), (0.01008, 0.01013, 0.06242), (-0.01018, 0.01013, 0.06242), (-0.01437, 4.547e-09, 0.06242), (-4.904e-05, -0.009081, 0.06404), (0.009032, 3.768e-09, 0.06404), (-4.903e-05, 0.009081, 0.06404), (-0.006471, 0.006422, 0.06404), (-0.006471, -0.006422, 0.06404), (0.006373, -0.006422, 0.06404), (0.006373, 0.006422, 0.06404), (-0.009131, 4.274e-09, 0.06404), (-4.904e-05, -0.009736, 0.0656), (0.009687, 3.68e-09, 0.0656), (-4.903e-05, 0.009736, 0.0656), (-0.006933, 0.006884, 0.0656), (-0.006933, -0.006884, 0.0656), (0.006835, -0.006884, 0.0656), (0.006835, 0.006884, 0.0656), (-0.009785, 4.222e-09, 0.0656), (-4.904e-05, -0.01106, 0.06649), (0.01101, 3.658e-09, 0.06649), (-4.903e-05, 0.01106, 0.06649), (-0.007869, 0.00782, 0.06649), (-0.007869, -0.00782, 0.06649), (0.007771, -0.00782, 0.06649), (0.007771, 0.00782, 0.06649), (-0.01111, 4.273e-09, 0.06649), (-4.904e-05, -0.00835, 0.0675), (0.008301, 3.729e-09, 0.0675), (-4.903e-05, 0.00835, 0.0675), (-0.005954, 0.005905, 0.0675), (-0.005954, -0.005905, 0.0675), (0.005856, -0.005905, 0.0675), (0.005856, 0.005905, 0.0675), (-0.008399, 4.194e-09, 0.0675), (0.00241, 0.002459, 0.08782), (-4.903e-05, 0.003478, 0.08782), (0.003429, 3.66e-09, 0.08782), (0.00241, -0.002459, 0.08782), (-4.903e-05, -0.003478, 0.08782), (-0.002508, -0.002459, 0.08782), (-0.003527, 3.854e-09, 0.08782), (-0.002508, 0.002459, 0.08782), (0.002623, 0.002672, 0.08875), (-4.903e-05, 0.003779, 0.08875), (0.00373, 3.622e-09, 0.08875), (0.002623, -0.002672, 0.08875), (-4.903e-05, -0.003779, 0.08875), (-0.002721, -0.002672, 0.08875), (-0.003828, 3.832e-09, 0.08875), (-0.002721, 0.002672, 0.08875), (0.002255, 0.002304, 0.09021), (-4.903e-05, 0.003259, 0.09021), (0.00321, 3.758e-09, 0.09021), (0.002255, -0.002304, 0.09021), (-4.903e-05, -0.003259, 0.09021), (-0.002353, -0.002304, 0.09021), (-0.003308, 3.939e-09, 0.09021), (-0.002353, 0.002304, 0.09021), (0.0009622, 0.001011, 0.09152), (-4.903e-05, 0.00143, 0.09152), (0.001381, 3.797e-09, 0.09152), (0.0009622, -0.001011, 0.09152), (-4.903e-05, -0.00143, 0.09152), (-0.00106, -0.001011, 0.09152), (-0.001479, 3.877e-09, 0.09152), (-0.00106, 0.001011, 0.09152), (-0.009575, 4.202e-09, 0.07466), (-0.006785, 0.006736, 0.07466), (-4.904e-05, -0.009526, 0.07466), (-0.006785, -0.006736, 0.07466), (0.009477, 3.672e-09, 0.07466), (0.006687, -0.006736, 0.07466), (-4.903e-05, 0.009526, 0.07466), (0.006687, 0.006736, 0.07466), (-0.001974, 3.822e-09, 0.08614), (-0.00141, 0.001361, 0.08614), (-4.903e-05, -0.001925, 0.08614), (-0.00141, -0.001361, 0.08614), (0.001876, 3.715e-09, 0.08614), (0.001312, -0.001361, 0.08614), (-4.903e-05, 0.001925, 0.08614), (0.001312, 0.001361, 0.08614), (-0.008339, -0.00829, 0.08245), (-0.01177, 4.279e-09, 0.08245), (0.008241, -0.00829, 0.08245), (-4.904e-05, -0.01172, 0.08245), (0.008241, 0.00829, 0.08245), (0.01167, 3.627e-09, 0.08245), (-0.008339, 0.00829, 0.08245), (-4.903e-05, 0.01172, 0.08245), (-0.005053, 0.005004, 0.08332), (-0.005053, -0.005004, 0.08332), (0.004955, -0.005004, 0.08332), (0.004955, 0.005004, 0.08332), (-0.007125, 4.056e-09, 0.08332), (-4.903e-05, -0.007076, 0.08332), (0.007027, 3.662e-09, 0.08332), (-4.903e-05, 0.007076, 0.08332), (0.01163, -0.004838, 0.0793), (0.009957, -0.004145, 0.08076), (0.01163, 0.004838, 0.0793), (0.009957, 0.004145, 0.08076), (0.004789, 0.01168, 0.0793), (0.004096, 0.01001, 0.08076), (-0.004887, 0.01168, 0.0793), (-0.004194, 0.01001, 0.08076), (-0.01173, 0.004838, 0.0793), (-0.01006, 0.004145, 0.08076), (-0.01173, -0.004838, 0.0793), (-0.01006, -0.004145, 0.08076), (-0.004887, -0.01168, 0.0793), (-0.004194, -0.01001, 0.08076), (0.004789, -0.01168, 0.0793), (0.004096, -0.01001, 0.08076)], [], [(128, 1, 3, 129), (129, 3, 5, 130), (130, 5, 7, 131), (131, 7, 9, 132), (132, 9, 11, 133), (133, 11, 13, 134), (5, 3, 15, 17), (134, 13, 14, 135), (135, 14, 1, 128), (19, 18, 26, 27), (11, 9, 19, 20), (1, 14, 22, 16), (3, 1, 16, 15), (7, 5, 17, 18), (13, 11, 20, 21), (9, 7, 18, 19), (14, 13, 21, 22), (24, 30, 38, 32), (17, 15, 23, 25), (22, 21, 29, 30), (20, 19, 27, 28), (18, 17, 25, 26), (15, 16, 24, 23), (16, 22, 30, 24), (21, 20, 28, 29), (172, 168, 43, 44), (29, 28, 36, 37), (27, 26, 34, 35), (25, 23, 31, 33), (30, 29, 37, 38), (28, 27, 35, 36), (26, 25, 33, 34), (23, 24, 32, 31), (222, 64, 63, 223), (173, 169, 41, 42), (174, 170, 40, 39), (170, 171, 46, 40), (175, 172, 44, 45), (168, 173, 42, 43), (169, 174, 39, 41), (171, 175, 45, 46), (212, 215, 47, 242, 49), (209, 208, 53, 248, 54), (211, 210, 51, 252, 52), (213, 212, 49, 240, 50), (215, 214, 48, 244, 47), (214, 209, 54, 246, 48), (208, 211, 52, 250, 53), (210, 213, 50, 254, 51), (223, 63, 65, 220), (225, 251, 224, 60, 61), (227, 255, 226, 58, 59), (229, 243, 228, 55, 57), (230, 249, 225, 61, 62), (224, 253, 227, 59, 60), (226, 241, 229, 57, 58), (228, 245, 231, 56, 55), (217, 70, 64, 222), (217, 216, 69, 70), (218, 67, 68, 219), (220, 65, 66, 221), (219, 68, 69, 216), (221, 66, 67, 218), (70, 69, 182, 183), (107, 108, 106, 105), (82, 81, 97, 98), (99, 83, 82, 98), (122, 97, 96, 121), (100, 84, 83, 99), (85, 84, 100, 101), (124, 99, 98, 123), (102, 86, 85, 101), (125, 100, 99, 124), (79, 86, 102, 95), (127, 102, 101, 126), (78, 77, 12, 119), (97, 81, 80, 96), (71, 72, 88, 87), (117, 86, 79, 104), (86, 117, 115, 85), (85, 115, 113, 84), (84, 113, 111, 83), (83, 111, 109, 82), (82, 109, 107, 81), (109, 110, 108, 107), (72, 73, 89, 88), (121, 96, 95, 120), (94, 78, 71, 87), (77, 78, 94, 93), (76, 77, 93, 92), (75, 76, 92, 91), (74, 75, 91, 90), (73, 74, 90, 89), (127, 120, 95, 102), (126, 101, 100, 125), (123, 98, 97, 122), (103, 106, 108, 110, 112, 114, 116, 118), (111, 112, 110, 109), (113, 114, 112, 111), (115, 116, 114, 113), (117, 118, 116, 115), (104, 103, 118, 117), (80, 105, 104, 79), (81, 107, 105, 80), (96, 80, 79, 95), (76, 75, 8, 10), (74, 73, 4, 6), (72, 71, 0, 2), (71, 78, 119, 0), (77, 76, 10, 12), (75, 74, 6, 8), (73, 72, 2, 4), (105, 106, 103, 104), (90, 123, 122, 89), (93, 126, 125, 92), (94, 87, 120, 127), (88, 121, 120, 87), (94, 127, 126, 93), (92, 125, 124, 91), (91, 124, 123, 90), (89, 122, 121, 88), (119, 135, 128, 0), (12, 134, 135, 119), (10, 133, 134, 12), (8, 132, 133, 10), (6, 131, 132, 8), (4, 130, 131, 6), (2, 129, 130, 4), (0, 128, 129, 2), (38, 37, 143, 142), (33, 31, 141, 138), (35, 34, 139, 136), (37, 36, 137, 143), (32, 38, 142, 140), (31, 32, 140, 141), (34, 33, 138, 139), (36, 35, 136, 137), (142, 143, 151, 147), (138, 141, 150, 145), (136, 139, 149, 144), (143, 137, 148, 151), (140, 142, 147, 146), (141, 140, 146, 150), (139, 138, 145, 149), (137, 136, 144, 148), (147, 151, 159, 155), (145, 150, 158, 153), (144, 149, 157, 152), (151, 148, 156, 159), (146, 147, 155, 154), (150, 146, 154, 158), (149, 145, 153, 157), (148, 144, 152, 156), (155, 159, 167, 163), (153, 158, 166, 161), (152, 157, 165, 160), (159, 156, 164, 167), (154, 155, 163, 162), (158, 154, 162, 166), (157, 153, 161, 165), (156, 152, 160, 164), (163, 167, 175, 171), (161, 166, 174, 169), (160, 165, 173, 168), (167, 164, 172, 175), (162, 163, 171, 170), (166, 162, 170, 174), (165, 161, 169, 173), (164, 160, 168, 172), (182, 181, 189, 190), (68, 67, 180, 181), (66, 65, 178, 179), (63, 64, 177, 176), (64, 70, 183, 177), (69, 68, 181, 182), (67, 66, 179, 180), (65, 63, 176, 178), (184, 185, 193, 192), (180, 179, 187, 188), (178, 176, 184, 186), (183, 182, 190, 191), (181, 180, 188, 189), (179, 178, 186, 187), (176, 177, 185, 184), (177, 183, 191, 185), (199, 198, 206, 207), (185, 191, 199, 193), (190, 189, 197, 198), (188, 187, 195, 196), (186, 184, 192, 194), (191, 190, 198, 199), (189, 188, 196, 197), (187, 186, 194, 195), (200, 201, 207, 206, 205, 204, 203, 202), (197, 196, 204, 205), (195, 194, 202, 203), (192, 193, 201, 200), (193, 199, 207, 201), (198, 197, 205, 206), (196, 195, 203, 204), (194, 192, 200, 202), (231, 247, 230, 62, 56), (43, 42, 213, 210), (45, 44, 211, 208), (40, 46, 209, 214), (39, 40, 214, 215), (42, 41, 212, 213), (44, 43, 210, 211), (46, 45, 208, 209), (41, 39, 215, 212), (234, 221, 218, 237), (233, 219, 216, 236), (238, 220, 221, 234), (237, 218, 219, 233), (232, 236, 216, 217), (232, 217, 222, 239), (235, 223, 220, 238), (239, 222, 223, 235), (246, 54, 230, 247), (244, 48, 231, 245), (240, 49, 229, 241), (252, 51, 227, 253), (248, 53, 225, 249), (242, 47, 228, 243), (254, 50, 226, 255), (250, 52, 224, 251), (56, 239, 235, 55), (55, 235, 238, 57), (62, 232, 239, 56), (62, 61, 236, 232), (59, 237, 233, 60), (57, 238, 234, 58), (60, 233, 236, 61), (58, 234, 237, 59), (50, 240, 241, 226), (49, 242, 243, 229), (47, 244, 245, 228), (48, 246, 247, 231), (54, 248, 249, 230), (53, 250, 251, 225), (52, 252, 253, 224), (51, 254, 255, 227)])
me_queen_mesh_001.polygons.foreach_set('use_smooth', [True] * 242)
_k = {(48, 244): 1.0, (47, 242): 1.0, (49, 240): 1.0, (50, 254): 1.0, (51, 252): 1.0, (52, 250): 1.0, (53, 248): 1.0, (54, 246): 1.0, (71, 72): 0.38824, (72, 73): 0.38824, (73, 74): 0.38824, (74, 75): 0.38824, (75, 76): 0.38824, (76, 77): 0.38824, (77, 78): 0.38824, (71, 78): 0.38824, (79, 86): 0.18824, (85, 86): 0.18824, (84, 85): 0.18824, (83, 84): 0.18824, (82, 83): 0.18824, (81, 82): 0.18824, (80, 81): 0.18824, (79, 80): 0.18824, (103, 106): 1.0, (106, 108): 1.0, (108, 110): 1.0, (110, 112): 1.0, (112, 114): 1.0, (114, 116): 1.0, (116, 118): 1.0, (103, 118): 1.0, (53, 225): 0.81961, (51, 227): 0.81961, (49, 229): 0.81961, (54, 230): 0.81961, (52, 224): 0.81961, (50, 226): 0.81961, (47, 228): 0.81961, (48, 231): 0.81961, (231, 247): 1.0, (228, 245): 1.0, (226, 241): 1.0, (224, 253): 1.0, (230, 249): 1.0, (229, 243): 1.0, (227, 255): 1.0, (225, 251): 1.0, (50, 240): 1.0, (229, 241): 1.0, (49, 242): 1.0, (228, 243): 1.0, (47, 244): 1.0, (231, 245): 1.0, (48, 246): 1.0, (230, 247): 1.0, (54, 248): 1.0, (225, 249): 1.0, (53, 250): 1.0, (224, 251): 1.0, (52, 252): 1.0, (227, 253): 1.0, (51, 254): 1.0, (226, 255): 1.0}
me_queen_mesh_001.attributes.new('crease_edge', 'FLOAT', 'EDGE').data.foreach_set('value', [_k.get((min(e.vertices), max(e.vertices)), 0.0) for e in me_queen_mesh_001.edges])
_uv = me_queen_mesh_001.uv_layers.new(name='UVMap')
_uv.uv.foreach_set('vector', [0.999, 0.7698, 1.0, 1.0, 0.875, 1.0, 0.875, 0.7698, 0.875, 0.7698, 0.875, 1.0, 0.75, 1.0, 0.75, 0.7698, 0.75, 0.7698, 0.75, 1.0, 0.625, 1.0, 0.625, 0.7698, 0.625, 0.7698, 0.625, 1.0, 0.5, 1.0, 0.5, 0.7698, 0.5, 0.7698, 0.5, 1.0, 0.375, 1.0, 0.375, 0.7698, 0.375, 0.7698, 0.375, 1.0, 0.25, 1.0, 0.25, 0.7698, 0.75, 1.0, 0.875, 1.0, 0.875, 1.0, 0.75, 1.0, 0.25, 0.7698, 0.25, 1.0, 0.125, 1.0, 0.125, 0.7697, 0.125, 0.7697, 0.125, 1.0, 0.0, 1.0, 0.001024, 0.7698, 0.5, 1.0, 0.625, 1.0, 0.625, 1.0, 0.5, 1.0, 0.375, 1.0, 0.5, 1.0, 0.5, 1.0, 0.375, 1.0, 0.0, 1.0, 0.125, 1.0, 0.125, 1.0, 0.0, 1.0, 0.875, 1.0, 1.0, 1.0, 1.0, 1.0, 0.875, 1.0, 0.625, 1.0, 0.75, 1.0, 0.75, 1.0, 0.625, 1.0, 0.25, 1.0, 0.375, 1.0, 0.375, 1.0, 0.25, 1.0, 0.5, 1.0, 0.625, 1.0, 0.625, 1.0, 0.5, 1.0, 0.125, 1.0, 0.25, 1.0, 0.25, 1.0, 0.125, 1.0, 0.0, 1.0, 0.125, 1.0, 0.125, 1.0, 0.0, 1.0, 0.75, 1.0, 0.875, 1.0, 0.875, 1.0, 0.75, 1.0, 0.125, 1.0, 0.25, 1.0, 0.25, 1.0, 0.125, 1.0, 0.375, 1.0, 0.5, 1.0, 0.5, 1.0, 0.375, 1.0, 0.625, 1.0, 0.75, 1.0, 0.75, 1.0, 0.625, 1.0, 0.875, 1.0, 1.0, 1.0, 1.0, 1.0, 0.875, 1.0, 0.0, 1.0, 0.125, 1.0, 0.125, 1.0, 0.0, 1.0, 0.25, 1.0, 0.375, 1.0, 0.375, 1.0, 0.25, 1.0, 0.375, 1.0, 0.5, 1.0, 0.5, 1.0, 0.375, 1.0, 0.25, 1.0, 0.375, 1.0, 0.375, 1.0, 0.25, 1.0, 0.5, 1.0, 0.625, 1.0, 0.625, 1.0, 0.5, 1.0, 0.75, 1.0, 0.875, 1.0, 0.875, 1.0, 0.75, 1.0, 0.125, 1.0, 0.25, 1.0, 0.25, 1.0, 0.125, 1.0, 0.375, 1.0, 0.5, 1.0, 0.5, 1.0, 0.375, 1.0, 0.625, 1.0, 0.75, 1.0, 0.75, 1.0, 0.625, 1.0, 0.875, 1.0, 1.0, 1.0, 1.0, 1.0, 0.875, 1.0, 0.9907, 1.0, 1.0, 1.0, 0.875, 1.0, 0.875, 1.0, 0.625, 1.0, 0.7499, 1.0, 0.75, 1.0, 0.625, 1.0, 0.8733, 1.0, 0.9847, 1.0, 1.0, 1.0, 0.875, 1.0, 0.01529, 1.0, 0.1267, 1.0, 0.125, 1.0, 0.0, 1.0, 0.2501, 1.0, 0.375, 1.0, 0.375, 1.0, 0.25, 1.0, 0.5, 1.0, 0.625, 1.0, 0.625, 1.0, 0.5, 1.0, 0.7499, 1.0, 0.8733, 1.0, 0.875, 1.0, 0.75, 1.0, 0.1267, 1.0, 0.2501, 1.0, 0.25, 1.0, 0.125, 1.0, 0.75, 1.0, 0.875, 1.0, 0.875, 1.0, 0.8125, 1.0, 0.75, 1.0, 0.125, 1.0, 0.25, 1.0, 0.25, 1.0, 0.1875, 1.0, 0.125, 1.0, 0.375, 1.0, 0.5, 1.0, 0.5, 1.0, 0.4375, 1.0, 0.375, 1.0, 0.625, 1.0, 0.75, 1.0, 0.75, 1.0, 0.6875, 1.0, 0.625, 1.0, 0.875, 1.0, 0.9998, 1.0, 1.0, 1.0, 0.9375, 1.0, 0.875, 1.0, 0.000187, 1.0, 0.125, 1.0, 0.125, 1.0, 0.0625, 1.0, 0.0, 1.0, 0.25, 1.0, 0.375, 1.0, 0.375, 1.0, 0.3125, 1.0, 0.25, 1.0, 0.5, 1.0, 0.625, 1.0, 0.625, 1.0, 0.5625, 1.0, 0.5, 1.0, 0.875, 1.0, 0.875, 1.0, 0.75, 1.0, 0.75, 1.0, 0.25, 1.0, 0.3125, 1.0, 0.375, 1.0, 0.375, 1.0, 0.25, 1.0, 0.5, 1.0, 0.5625, 1.0, 0.625, 1.0, 0.625, 1.0, 0.5, 1.0, 0.75, 1.0, 0.8125, 1.0, 0.875, 1.0, 0.875, 1.0, 0.75, 1.0, 0.125, 1.0, 0.1875, 1.0, 0.25, 1.0, 0.25, 1.0, 0.125, 1.0, 0.375, 1.0, 0.4375, 1.0, 0.5, 1.0, 0.5, 1.0, 0.375, 1.0, 0.625, 1.0, 0.6875, 1.0, 0.75, 1.0, 0.75, 1.0, 0.625, 1.0, 0.875, 1.0, 0.9388, 1.0, 1.003, 1.0, 1.0, 1.0, 0.875, 1.0, 0.125, 1.0, 0.125, 1.0, 0.0, 1.0, 0.009298, 1.0, 0.125, 1.0, 0.25, 1.0, 0.25, 1.0, 0.125, 1.0, 0.5, 1.0, 0.5, 1.0, 0.375, 1.0, 0.375, 1.0, 0.75, 1.0, 0.75, 1.0, 0.625, 1.0, 0.625, 1.0, 0.375, 1.0, 0.375, 1.0, 0.25, 1.0, 0.25, 1.0, 0.625, 1.0, 0.625, 1.0, 0.5, 1.0, 0.5, 1.0, 0.125, 1.0, 0.25, 1.0, 0.25, 1.0, 0.125, 1.0, 0.75, 0.5334, 0.9725, 0.25, 0.9073, 0.4073, 0.875, 0.5334, 0.625, 0.6766, 0.75, 0.6766, 0.75, 0.7749, 0.625, 0.7749, 0.5, 0.7749, 0.5, 0.6766, 0.625, 0.6766, 0.625, 0.7749, 0.75, 0.9117, 0.75, 0.7749, 0.875, 0.7749, 0.875, 0.9117, 0.375, 0.7749, 0.375, 0.6766, 0.5, 0.6766, 0.5, 0.7749, 0.25, 0.6766, 0.375, 0.6766, 0.375, 0.7749, 0.25, 0.7749, 0.5, 0.9117, 0.5, 0.7749, 0.625, 0.7749, 0.625, 0.9117, 0.125, 0.7749, 0.125, 0.6766, 0.25, 0.6766, 0.25, 0.7749, 0.375, 0.9117, 0.375, 0.7749, 0.5, 0.7749, 0.5, 0.9117, 2.297e-09, 0.6766, 0.125, 0.6766, 0.125, 0.7749, 5.613e-05, 0.7749, 0.125, 0.9117, 0.125, 0.7749, 0.25, 0.7749, 0.25, 0.9117, 0.125, 1.0, 0.25, 1.0, 0.25, 1.0, 0.125, 1.0, 0.75, 0.7749, 0.75, 0.6766, 0.875, 0.6766, 0.875, 0.7749, 1.0, 1.0, 0.875, 1.0, 0.875, 0.9667, 1.0, 0.9667, 0.125, 0.5334, 0.125, 0.6766, 2.297e-09, 0.6766, 1.936e-09, 0.5334, 0.125, 0.6766, 0.125, 0.5334, 0.25, 0.5334, 0.25, 0.6766, 0.25, 0.6766, 0.25, 0.5334, 0.375, 0.5334, 0.375, 0.6766, 0.375, 0.6766, 0.375, 0.5334, 0.5, 0.5334, 0.5, 0.6766, 0.5, 0.6766, 0.5, 0.5334, 0.625, 0.5334, 0.625, 0.6766, 0.625, 0.6766, 0.625, 0.5334, 0.75, 0.5334, 0.75, 0.6766, 0.625, 0.5334, 0.9073, 0.09268, 0.9725, 0.25, 0.75, 0.5334, 0.875, 1.0, 0.75, 1.0, 0.75, 0.9667, 0.875, 0.9667, 0.875, 0.9117, 0.875, 0.7749, 0.9999, 0.7749, 0.9984, 0.9117, 0.125, 0.9667, 0.125, 1.0, 0.0, 1.0, -9.415e-10, 0.9667, 0.25, 1.0, 0.125, 1.0, 0.125, 0.9667, 0.25, 0.9667, 0.375, 1.0, 0.25, 1.0, 0.25, 0.9667, 0.375, 0.9667, 0.5, 1.0, 0.375, 1.0, 0.375, 0.9667, 0.5, 0.9667, 0.625, 1.0, 0.5, 1.0, 0.5, 0.9667, 0.625, 0.9667, 0.75, 1.0, 0.625, 1.0, 0.625, 0.9667, 0.75, 0.9667, 0.125, 0.9117, 0.001624, 0.9117, 5.613e-05, 0.7749, 0.125, 0.7749, 0.25, 0.9117, 0.25, 0.7749, 0.375, 0.7749, 0.375, 0.9117, 0.625, 0.9117, 0.625, 0.7749, 0.75, 0.7749, 0.75, 0.9117, 0.75, 0.4725, 0.9073, 0.4073, 0.9725, 0.25, 0.9073, 0.09268, 0.75, 0.02751, 0.5927, 0.09268, 0.5275, 0.25, 0.5927, 0.4073, 0.5, 0.5334, 0.75, 0.02751, 0.9073, 0.09268, 0.625, 0.5334, 0.375, 0.5334, 0.5927, 0.09268, 0.75, 0.02751, 0.5, 0.5334, 0.25, 0.5334, 0.5275, 0.25, 0.5927, 0.09268, 0.375, 0.5334, 0.125, 0.5334, 0.5927, 0.4073, 0.5275, 0.25, 0.25, 0.5334, 1.936e-09, 0.5334, 0.75, 0.4725, 0.5927, 0.4073, 0.125, 0.5334, 0.875, 0.6766, 0.875, 0.5334, 1.0, 0.5334, 1.0, 0.6766, 0.75, 0.6766, 0.75, 0.5334, 0.875, 0.5334, 0.875, 0.6766, 0.875, 0.7749, 0.875, 0.6766, 1.0, 0.6766, 0.9999, 0.7749, 0.375, 1.0, 0.5, 1.0, 0.5, 1.0, 0.375, 1.0, 0.625, 1.0, 0.75, 1.0, 0.75, 1.0, 0.625, 1.0, 0.875, 1.0, 1.0, 1.0, 1.0, 1.0, 0.875, 1.0, 0.0, 1.0, 0.125, 1.0, 0.125, 1.0, 0.0, 1.0, 0.25, 1.0, 0.375, 1.0, 0.375, 1.0, 0.25, 1.0, 0.5, 1.0, 0.625, 1.0, 0.625, 1.0, 0.5, 1.0, 0.75, 1.0, 0.875, 1.0, 0.875, 1.0, 0.75, 1.0, 0.875, 0.5334, 0.9073, 0.4073, 0.75, 0.4725, 1.0, 0.5334, 0.625, 0.9667, 0.625, 0.9117, 0.75, 0.9117, 0.75, 0.9667, 0.25, 0.9667, 0.25, 0.9117, 0.375, 0.9117, 0.375, 0.9667, 0.125, 0.9667, -9.415e-10, 0.9667, 0.001624, 0.9117, 0.125, 0.9117, 0.875, 0.9667, 0.875, 0.9117, 0.9984, 0.9117, 1.0, 0.9667, 0.125, 0.9667, 0.125, 0.9117, 0.25, 0.9117, 0.25, 0.9667, 0.375, 0.9667, 0.375, 0.9117, 0.5, 0.9117, 0.5, 0.9667, 0.5, 0.9667, 0.5, 0.9117, 0.625, 0.9117, 0.625, 0.9667, 0.75, 0.9667, 0.75, 0.9117, 0.875, 0.9117, 0.875, 0.9667, 0.125, 0.5, 0.125, 0.7697, 0.001024, 0.7698, 0.0, 0.5, 0.25, 0.5, 0.25, 0.7698, 0.125, 0.7697, 0.125, 0.5, 0.375, 0.5, 0.375, 0.7698, 0.25, 0.7698, 0.25, 0.5, 0.5, 0.5, 0.5, 0.7698, 0.375, 0.7698, 0.375, 0.5, 0.625, 0.5, 0.625, 0.7698, 0.5, 0.7698, 0.5, 0.5, 0.75, 0.5, 0.75, 0.7698, 0.625, 0.7698, 0.625, 0.5, 0.875, 0.5, 0.875, 0.7698, 0.75, 0.7698, 0.75, 0.5, 1.0, 0.5, 0.999, 0.7698, 0.875, 0.7698, 0.875, 0.5, 0.125, 1.0, 0.25, 1.0, 0.25, 1.0, 0.125, 1.0, 0.75, 1.0, 0.875, 1.0, 0.875, 1.0, 0.75, 1.0, 0.5, 1.0, 0.625, 1.0, 0.625, 1.0, 0.5, 1.0, 0.25, 1.0, 0.375, 1.0, 0.375, 1.0, 0.25, 1.0, 0.0, 1.0, 0.125, 1.0, 0.125, 1.0, 0.008362, 1.0, 0.875, 1.0, 1.0, 1.0, 0.9916, 1.0, 0.875, 1.0, 0.625, 1.0, 0.75, 1.0, 0.75, 1.0, 0.625, 1.0, 0.375, 1.0, 0.5, 1.0, 0.5, 1.0, 0.375, 1.0, 0.125, 1.0, 0.25, 1.0, 0.25, 1.0, 0.1254, 1.0, 0.75, 1.0, 0.875, 1.0, 0.8746, 1.0, 0.75, 1.0, 0.5, 1.0, 0.625, 1.0, 0.625, 1.0, 0.5, 1.0, 0.25, 1.0, 0.375, 1.0, 0.375, 1.0, 0.25, 1.0, 0.008362, 1.0, 0.125, 1.0, 0.1254, 1.0, 0.008924, 1.0, 0.875, 1.0, 0.9916, 1.0, 0.9911, 1.0, 0.8746, 1.0, 0.625, 1.0, 0.75, 1.0, 0.75, 1.0, 0.625, 1.0, 0.375, 1.0, 0.5, 1.0, 0.5, 1.0, 0.375, 1.0, 0.1254, 1.0, 0.25, 1.0, 0.25, 1.0, 0.1258, 1.0, 0.75, 1.0, 0.8746, 1.0, 0.8742, 1.0, 0.75, 1.0, 0.5, 1.0, 0.625, 1.0, 0.625, 1.0, 0.5, 1.0, 0.25, 1.0, 0.375, 1.0, 0.375, 1.0, 0.25, 1.0, 0.008924, 1.0, 0.1254, 1.0, 0.1258, 1.0, 0.0118, 1.0, 0.8746, 1.0, 0.9911, 1.0, 0.9882, 1.0, 0.8742, 1.0, 0.625, 1.0, 0.75, 1.0, 0.75, 1.0, 0.625, 1.0, 0.375, 1.0, 0.5, 1.0, 0.5, 1.0, 0.375, 1.0, 0.1258, 1.0, 0.25, 1.0, 0.2501, 1.0, 0.1263, 1.0, 0.75, 1.0, 0.8742, 1.0, 0.8737, 1.0, 0.7499, 1.0, 0.5, 1.0, 0.625, 1.0, 0.625, 1.0, 0.5, 1.0, 0.25, 1.0, 0.375, 1.0, 0.375, 1.0, 0.2501, 1.0, 0.0118, 1.0, 0.1258, 1.0, 0.1263, 1.0, 0.01467, 1.0, 0.8742, 1.0, 0.9882, 1.0, 0.9853, 1.0, 0.8737, 1.0, 0.625, 1.0, 0.75, 1.0, 0.7499, 1.0, 0.625, 1.0, 0.375, 1.0, 0.5, 1.0, 0.5, 1.0, 0.375, 1.0, 0.1263, 1.0, 0.2501, 1.0, 0.2501, 1.0, 0.1267, 1.0, 0.7499, 1.0, 0.8737, 1.0, 0.8733, 1.0, 0.7499, 1.0, 0.5, 1.0, 0.625, 1.0, 0.625, 1.0, 0.5, 1.0, 0.2501, 1.0, 0.375, 1.0, 0.375, 1.0, 0.2501, 1.0, 0.01467, 1.0, 0.1263, 1.0, 0.1267, 1.0, 0.01529, 1.0, 0.8737, 1.0, 0.9853, 1.0, 0.9847, 1.0, 0.8733, 1.0, 0.625, 1.0, 0.7499, 1.0, 0.7499, 1.0, 0.625, 1.0, 0.375, 1.0, 0.5, 1.0, 0.5, 1.0, 0.375, 1.0, 0.25, 1.0, 0.375, 1.0, 0.375, 1.0, 0.25, 1.0, 0.375, 1.0, 0.5, 1.0, 0.5, 1.0, 0.375, 1.0, 0.625, 1.0, 0.75, 1.0, 0.75, 1.0, 0.625, 1.0, 0.875, 1.0, 1.0, 1.0, 1.0, 1.0, 0.875, 1.0, 0.0, 1.0, 0.125, 1.0, 0.125, 1.0, 0.0, 1.0, 0.25, 1.0, 0.375, 1.0, 0.375, 1.0, 0.25, 1.0, 0.5, 1.0, 0.625, 1.0, 0.625, 1.0, 0.5, 1.0, 0.75, 1.0, 0.875, 1.0, 0.875, 1.0, 0.75, 1.0, 0.875, 1.0, 1.0, 1.0, 1.0, 1.0, 0.875, 1.0, 0.5, 1.0, 0.625, 1.0, 0.625, 1.0, 0.5, 1.0, 0.75, 1.0, 0.875, 1.0, 0.875, 1.0, 0.75, 1.0, 0.125, 1.0, 0.25, 1.0, 0.25, 1.0, 0.125, 1.0, 0.375, 1.0, 0.5, 1.0, 0.5, 1.0, 0.375, 1.0, 0.625, 1.0, 0.75, 1.0, 0.75, 1.0, 0.625, 1.0, 0.875, 1.0, 1.0, 1.0, 1.0, 1.0, 0.875, 1.0, 0.0, 1.0, 0.125, 1.0, 0.125, 1.0, 0.0, 1.0, 0.125, 1.0, 0.25, 1.0, 0.25, 1.0, 0.125, 1.0, 0.0, 1.0, 0.125, 1.0, 0.125, 1.0, 0.0, 1.0, 0.25, 1.0, 0.375, 1.0, 0.375, 1.0, 0.25, 1.0, 0.5, 1.0, 0.625, 1.0, 0.625, 1.0, 0.5, 1.0, 0.75, 1.0, 0.875, 1.0, 0.875, 1.0, 0.75, 1.0, 0.125, 1.0, 0.25, 1.0, 0.25, 1.0, 0.125, 1.0, 0.375, 1.0, 0.5, 1.0, 0.5, 1.0, 0.375, 1.0, 0.625, 1.0, 0.75, 1.0, 0.75, 1.0, 0.625, 1.0, 0.4197, 0.4197, 0.25, 0.49, 0.08029, 0.4197, 0.01, 0.25, 0.08029, 0.08029, 0.25, 0.01, 0.4197, 0.08029, 0.49, 0.25, 0.375, 1.0, 0.5, 1.0, 0.5, 1.0, 0.375, 1.0, 0.625, 1.0, 0.75, 1.0, 0.75, 1.0, 0.625, 1.0, 0.875, 1.0, 1.0, 1.0, 1.0, 1.0, 0.875, 1.0, 0.0, 1.0, 0.125, 1.0, 0.125, 1.0, 0.0, 1.0, 0.25, 1.0, 0.375, 1.0, 0.375, 1.0, 0.25, 1.0, 0.5, 1.0, 0.625, 1.0, 0.625, 1.0, 0.5, 1.0, 0.75, 1.0, 0.875, 1.0, 0.875, 1.0, 0.75, 1.0, -0.002523, 1.0, 0.06124, 1.0, 0.125, 1.0, 0.125, 1.0, 0.0, 1.0, 0.5, 1.0, 0.625, 1.0, 0.625, 1.0, 0.5, 1.0, 0.25, 1.0, 0.375, 1.0, 0.375, 1.0, 0.25, 1.0, 0.0, 1.0, 0.125, 1.0, 0.125, 1.0, 0.000187, 1.0, 0.875, 1.0, 1.0, 1.0, 0.9998, 1.0, 0.875, 1.0, 0.625, 1.0, 0.75, 1.0, 0.75, 1.0, 0.625, 1.0, 0.375, 1.0, 0.5, 1.0, 0.5, 1.0, 0.375, 1.0, 0.125, 1.0, 0.25, 1.0, 0.25, 1.0, 0.125, 1.0, 0.75, 1.0, 0.875, 1.0, 0.875, 1.0, 0.75, 1.0, 0.625, 1.0, 0.625, 1.0, 0.5, 1.0, 0.5, 1.0, 0.375, 1.0, 0.375, 1.0, 0.25, 1.0, 0.25, 1.0, 0.75, 1.0, 0.75, 1.0, 0.625, 1.0, 0.625, 1.0, 0.5, 1.0, 0.5, 1.0, 0.375, 1.0, 0.375, 1.0, 0.1253, 1.0, 0.25, 1.0, 0.25, 1.0, 0.125, 1.0, 0.1253, 1.0, 0.125, 1.0, 0.009298, 1.0, 0.01168, 1.0, 0.8747, 1.0, 0.875, 1.0, 0.75, 1.0, 0.75, 1.0, 0.9883, 1.0, 0.9907, 1.0, 0.875, 1.0, 0.8747, 1.0, 0.0625, 1.0, 0.125, 1.0, 0.125, 1.0, 0.06124, 1.0, 0.9375, 1.0, 1.0, 1.0, 1.003, 1.0, 0.9388, 1.0, 0.6875, 1.0, 0.75, 1.0, 0.75, 1.0, 0.6875, 1.0, 0.4375, 1.0, 0.5, 1.0, 0.5, 1.0, 0.4375, 1.0, 0.1875, 1.0, 0.25, 1.0, 0.25, 1.0, 0.1875, 1.0, 0.8125, 1.0, 0.875, 1.0, 0.875, 1.0, 0.8125, 1.0, 0.5625, 1.0, 0.625, 1.0, 0.625, 1.0, 0.5625, 1.0, 0.3125, 1.0, 0.375, 1.0, 0.375, 1.0, 0.3125, 1.0, 1.0, 1.0, 0.9883, 1.0, 0.8747, 1.0, 0.875, 1.0, 0.875, 1.0, 0.8747, 1.0, 0.75, 1.0, 0.75, 1.0, 0.125, 1.0, 0.1253, 1.0, 0.01168, 1.0, 0.0, 1.0, 0.125, 1.0, 0.25, 1.0, 0.25, 1.0, 0.1253, 1.0, 0.5, 1.0, 0.5, 1.0, 0.375, 1.0, 0.375, 1.0, 0.75, 1.0, 0.75, 1.0, 0.625, 1.0, 0.625, 1.0, 0.375, 1.0, 0.375, 1.0, 0.25, 1.0, 0.25, 1.0, 0.625, 1.0, 0.625, 1.0, 0.5, 1.0, 0.5, 1.0, 0.625, 1.0, 0.6875, 1.0, 0.6875, 1.0, 0.625, 1.0, 0.75, 1.0, 0.8125, 1.0, 0.8125, 1.0, 0.75, 1.0, 0.875, 1.0, 0.9375, 1.0, 0.9388, 1.0, 0.875, 1.0, 0.0, 1.0, 0.0625, 1.0, 0.06124, 1.0, -0.002523, 1.0, 0.125, 1.0, 0.1875, 1.0, 0.1875, 1.0, 0.125, 1.0, 0.25, 1.0, 0.3125, 1.0, 0.3125, 1.0, 0.25, 1.0, 0.375, 1.0, 0.4375, 1.0, 0.4375, 1.0, 0.375, 1.0, 0.5, 1.0, 0.5625, 1.0, 0.5625, 1.0, 0.5, 1.0])
me_queen_mesh_001.use_remesh_preserve_volume = False
me_queen_mesh_001.use_remesh_preserve_attributes = False
me_queen_mesh_001.use_mirror_vertex_groups = False
me_queen_mesh_001.update()

# ---- objects
ob_light = bpy.data.objects.new('Light', light_light)
ob_camera = bpy.data.objects.new('Camera', cam_camera)
ob_queen = bpy.data.objects.new('Queen', me_queen_mesh)
ob_queen_1 = bpy.data.objects.new('queen', me_queen)
ob_queen_high_poly = bpy.data.objects.new('Queen High Poly', me_queen_mesh_001)

# ---- transforms, parenting, visibility, modifiers, constraints
ob_light.location = (5.981, -1.56, 3.694)
ob_light.rotation_euler = (0.6503, 0.05522, 1.866)
ob_light.lock_rotations_4d = False
ob_light.empty_display_type = 'ARROWS'
ob_light.color = (0.0, 0.0, 0.0, 0.0)
ob_light.lineart.crease_threshold = 0.0
ob_camera.location = (0.2417, -0.00315, 0.07609)
ob_camera.rotation_euler = (1.427, -0.0001031, 1.55)
ob_camera.lock_rotations_4d = False
ob_camera.empty_display_type = 'ARROWS'
ob_camera.color = (0.0, 0.0, 0.0, 0.0)
ob_camera.display_type = 'WIRE'
ob_camera.lineart.crease_threshold = 0.0
ob_queen.location = (0.0, 0.06277, 0.0)
ob_queen.hide_render = True
ob_queen.lineart.crease_threshold = 0.0
ob_queen_1.location = (0.0, 0.000396, 0.04732)
ob_queen_1.rotation_euler = (1.571, 0.0, 1.571)
ob_queen_1.scale = (0.08841, 0.08841, 0.08841)
ob_queen_1.lineart.crease_threshold = 0.0
ob_queen_high_poly.location = (0.0, 0.0, 0.0)
ob_queen_high_poly.scale = (1.007, 1.007, 1.0)
ob_queen_high_poly.hide_render = True
ob_queen_high_poly.lineart.crease_threshold = 0.0
_m = ob_queen_high_poly.modifiers.new('Subdivision', 'SUBSURF')
_m.uv_smooth = 'PRESERVE_CORNERS'
_m.levels = 3
_m.render_levels = 3
_m.show_only_control_edges = False

# ---- collection membership
col_collection.objects.link(ob_light)
col_collection.objects.link(ob_camera)
col_collection.objects.link(ob_queen)
col_collection.objects.link(ob_queen_1)
col_collection.objects.link(ob_queen_high_poly)

# ---- scene / render settings (as saved in the file)
scene.camera = ob_camera
scene.frame_start = 1; scene.frame_end = 250; scene.frame_set(0)
scene.render.engine = 'BLENDER_EEVEE_NEXT'
scene.cycles.use_denoising = False
scene.cycles.samples = 128
scene.cycles.sampling_pattern = 'TABULATED_SOBOL'
scene.cycles.use_adaptive_sampling = False
scene.cycles.use_light_tree = False
scene.view_settings.view_transform = 'Filmic'
bpy.context.view_layer.update()
